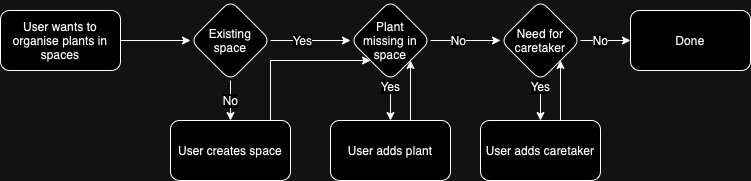

The diagram above was exported from draw.io. Its source (the exported page's mxGraphModel, read from the mxfile embedded in the PNG):
<mxGraphModel dx="1394" dy="1152" grid="1" gridSize="10" guides="1" tooltips="1" connect="1" arrows="1" fold="1" page="1" pageScale="1" pageWidth="827" pageHeight="1169" math="0" shadow="0">
  <root>
    <mxCell id="WIyWlLk6GJQsqaUBKTNV-0" />
    <mxCell id="WIyWlLk6GJQsqaUBKTNV-1" parent="WIyWlLk6GJQsqaUBKTNV-0" />
    <mxCell id="Ee61146zhn9hyIyWsGTc-14" value="" style="edgeStyle=orthogonalEdgeStyle;rounded=0;orthogonalLoop=1;jettySize=auto;html=1;fontFamily=Helvetica;fontSize=12;fontColor=default;" edge="1" source="Ee61146zhn9hyIyWsGTc-15" target="Ee61146zhn9hyIyWsGTc-18" parent="WIyWlLk6GJQsqaUBKTNV-1">
      <mxGeometry relative="1" as="geometry" />
    </mxCell>
    <mxCell id="Ee61146zhn9hyIyWsGTc-15" value="User wants to organise plants in spaces" style="whiteSpace=wrap;html=1;rounded=1;glass=0;strokeWidth=1;shadow=0;" vertex="1" parent="WIyWlLk6GJQsqaUBKTNV-1">
      <mxGeometry x="10" y="810" width="120" height="60" as="geometry" />
    </mxCell>
    <mxCell id="Ee61146zhn9hyIyWsGTc-16" value="Yes" style="edgeStyle=orthogonalEdgeStyle;rounded=0;orthogonalLoop=1;jettySize=auto;html=1;fontFamily=Helvetica;fontSize=12;fontColor=default;" edge="1" source="Ee61146zhn9hyIyWsGTc-18" target="Ee61146zhn9hyIyWsGTc-27" parent="WIyWlLk6GJQsqaUBKTNV-1">
      <mxGeometry x="-0.2" relative="1" as="geometry">
        <mxPoint x="200" y="985" as="targetPoint" />
        <Array as="points">
          <mxPoint x="390" y="840" />
        </Array>
        <mxPoint as="offset" />
      </mxGeometry>
    </mxCell>
    <mxCell id="Ee61146zhn9hyIyWsGTc-17" value="No" style="edgeStyle=orthogonalEdgeStyle;rounded=0;orthogonalLoop=1;jettySize=auto;html=1;fontFamily=Helvetica;fontSize=12;fontColor=default;" edge="1" source="Ee61146zhn9hyIyWsGTc-18" target="Ee61146zhn9hyIyWsGTc-20" parent="WIyWlLk6GJQsqaUBKTNV-1">
      <mxGeometry relative="1" as="geometry">
        <Array as="points">
          <mxPoint x="200" y="960" />
        </Array>
      </mxGeometry>
    </mxCell>
    <mxCell id="Ee61146zhn9hyIyWsGTc-18" value="Existing&lt;div&gt;space&lt;/div&gt;" style="rhombus;whiteSpace=wrap;html=1;rounded=1;glass=0;strokeWidth=1;shadow=0;" vertex="1" parent="WIyWlLk6GJQsqaUBKTNV-1">
      <mxGeometry x="200" y="800" width="80" height="80" as="geometry" />
    </mxCell>
    <mxCell id="Ee61146zhn9hyIyWsGTc-19" style="edgeStyle=orthogonalEdgeStyle;rounded=0;orthogonalLoop=1;jettySize=auto;html=1;fontFamily=Helvetica;fontSize=12;fontColor=default;" edge="1" source="Ee61146zhn9hyIyWsGTc-20" target="Ee61146zhn9hyIyWsGTc-27" parent="WIyWlLk6GJQsqaUBKTNV-1">
      <mxGeometry relative="1" as="geometry">
        <mxPoint x="200" y="985" as="targetPoint" />
        <Array as="points">
          <mxPoint x="280" y="860" />
        </Array>
      </mxGeometry>
    </mxCell>
    <mxCell id="Ee61146zhn9hyIyWsGTc-20" value="User creates space" style="whiteSpace=wrap;html=1;rounded=1;glass=0;strokeWidth=1;shadow=0;" vertex="1" parent="WIyWlLk6GJQsqaUBKTNV-1">
      <mxGeometry x="180" y="920" width="120" height="60" as="geometry" />
    </mxCell>
    <mxCell id="Ee61146zhn9hyIyWsGTc-21" value="Need for caretaker" style="rhombus;whiteSpace=wrap;html=1;rounded=1;glass=0;strokeWidth=1;shadow=0;" vertex="1" parent="WIyWlLk6GJQsqaUBKTNV-1">
      <mxGeometry x="510" y="800" width="80" height="80" as="geometry" />
    </mxCell>
    <mxCell id="Ee61146zhn9hyIyWsGTc-22" value="No" style="edgeStyle=orthogonalEdgeStyle;rounded=0;orthogonalLoop=1;jettySize=auto;html=1;fontFamily=Helvetica;fontSize=12;fontColor=default;" edge="1" source="Ee61146zhn9hyIyWsGTc-21" target="Ee61146zhn9hyIyWsGTc-26" parent="WIyWlLk6GJQsqaUBKTNV-1">
      <mxGeometry x="-0.2" relative="1" as="geometry">
        <mxPoint x="550" y="1035" as="sourcePoint" />
        <mxPoint x="510" y="1125" as="targetPoint" />
        <Array as="points" />
        <mxPoint as="offset" />
      </mxGeometry>
    </mxCell>
    <mxCell id="Ee61146zhn9hyIyWsGTc-23" value="Yes" style="edgeStyle=orthogonalEdgeStyle;rounded=0;orthogonalLoop=1;jettySize=auto;html=1;fontFamily=Helvetica;fontSize=12;fontColor=default;" edge="1" source="Ee61146zhn9hyIyWsGTc-21" target="Ee61146zhn9hyIyWsGTc-24" parent="WIyWlLk6GJQsqaUBKTNV-1">
      <mxGeometry x="-0.7143" relative="1" as="geometry">
        <mxPoint x="740" y="1005" as="sourcePoint" />
        <mxPoint x="780" y="1080" as="targetPoint" />
        <Array as="points">
          <mxPoint x="550" y="900" />
          <mxPoint x="550" y="900" />
        </Array>
        <mxPoint as="offset" />
      </mxGeometry>
    </mxCell>
    <mxCell id="Ee61146zhn9hyIyWsGTc-24" value="User adds caretaker" style="whiteSpace=wrap;html=1;rounded=1;glass=0;strokeWidth=1;shadow=0;" vertex="1" parent="WIyWlLk6GJQsqaUBKTNV-1">
      <mxGeometry x="490" y="920" width="120" height="60" as="geometry" />
    </mxCell>
    <mxCell id="Ee61146zhn9hyIyWsGTc-25" style="edgeStyle=orthogonalEdgeStyle;rounded=0;orthogonalLoop=1;jettySize=auto;html=1;fontFamily=Helvetica;fontSize=12;fontColor=default;" edge="1" source="Ee61146zhn9hyIyWsGTc-24" target="Ee61146zhn9hyIyWsGTc-21" parent="WIyWlLk6GJQsqaUBKTNV-1">
      <mxGeometry relative="1" as="geometry">
        <mxPoint x="750" y="1095" as="sourcePoint" />
        <mxPoint x="590" y="1180" as="targetPoint" />
        <Array as="points">
          <mxPoint x="570" y="910" />
          <mxPoint x="570" y="910" />
        </Array>
      </mxGeometry>
    </mxCell>
    <mxCell id="Ee61146zhn9hyIyWsGTc-26" value="Done" style="whiteSpace=wrap;html=1;rounded=1;glass=0;strokeWidth=1;shadow=0;" vertex="1" parent="WIyWlLk6GJQsqaUBKTNV-1">
      <mxGeometry x="640" y="810" width="120" height="60" as="geometry" />
    </mxCell>
    <mxCell id="Ee61146zhn9hyIyWsGTc-27" value="Plant&lt;div&gt;missing in space&lt;/div&gt;" style="rhombus;whiteSpace=wrap;html=1;rounded=1;glass=0;strokeWidth=1;shadow=0;" vertex="1" parent="WIyWlLk6GJQsqaUBKTNV-1">
      <mxGeometry x="360" y="800" width="80" height="80" as="geometry" />
    </mxCell>
    <mxCell id="Ee61146zhn9hyIyWsGTc-28" value="User adds plant" style="whiteSpace=wrap;html=1;rounded=1;glass=0;strokeWidth=1;shadow=0;" vertex="1" parent="WIyWlLk6GJQsqaUBKTNV-1">
      <mxGeometry x="340" y="920" width="120" height="60" as="geometry" />
    </mxCell>
    <mxCell id="Ee61146zhn9hyIyWsGTc-29" value="Yes" style="edgeStyle=orthogonalEdgeStyle;rounded=0;orthogonalLoop=1;jettySize=auto;html=1;fontFamily=Helvetica;fontSize=12;fontColor=default;" edge="1" parent="WIyWlLk6GJQsqaUBKTNV-1" source="Ee61146zhn9hyIyWsGTc-27" target="Ee61146zhn9hyIyWsGTc-28">
      <mxGeometry x="-0.7143" relative="1" as="geometry">
        <mxPoint x="399.5" y="880" as="sourcePoint" />
        <mxPoint x="399.5" y="920" as="targetPoint" />
        <Array as="points" />
        <mxPoint as="offset" />
      </mxGeometry>
    </mxCell>
    <mxCell id="Ee61146zhn9hyIyWsGTc-30" value="No" style="edgeStyle=orthogonalEdgeStyle;rounded=0;orthogonalLoop=1;jettySize=auto;html=1;fontFamily=Helvetica;fontSize=12;fontColor=default;" edge="1" parent="WIyWlLk6GJQsqaUBKTNV-1" source="Ee61146zhn9hyIyWsGTc-27" target="Ee61146zhn9hyIyWsGTc-21">
      <mxGeometry x="-0.2" relative="1" as="geometry">
        <mxPoint x="460" y="809" as="sourcePoint" />
        <mxPoint x="510" y="809" as="targetPoint" />
        <Array as="points" />
        <mxPoint as="offset" />
      </mxGeometry>
    </mxCell>
    <mxCell id="Ee61146zhn9hyIyWsGTc-31" style="edgeStyle=orthogonalEdgeStyle;rounded=0;orthogonalLoop=1;jettySize=auto;html=1;fontFamily=Helvetica;fontSize=12;fontColor=default;" edge="1" parent="WIyWlLk6GJQsqaUBKTNV-1" source="Ee61146zhn9hyIyWsGTc-28" target="Ee61146zhn9hyIyWsGTc-27">
      <mxGeometry relative="1" as="geometry">
        <mxPoint x="480" y="910" as="sourcePoint" />
        <mxPoint x="480" y="850" as="targetPoint" />
        <Array as="points">
          <mxPoint x="420" y="900" />
          <mxPoint x="420" y="900" />
        </Array>
      </mxGeometry>
    </mxCell>
  </root>
</mxGraphModel>